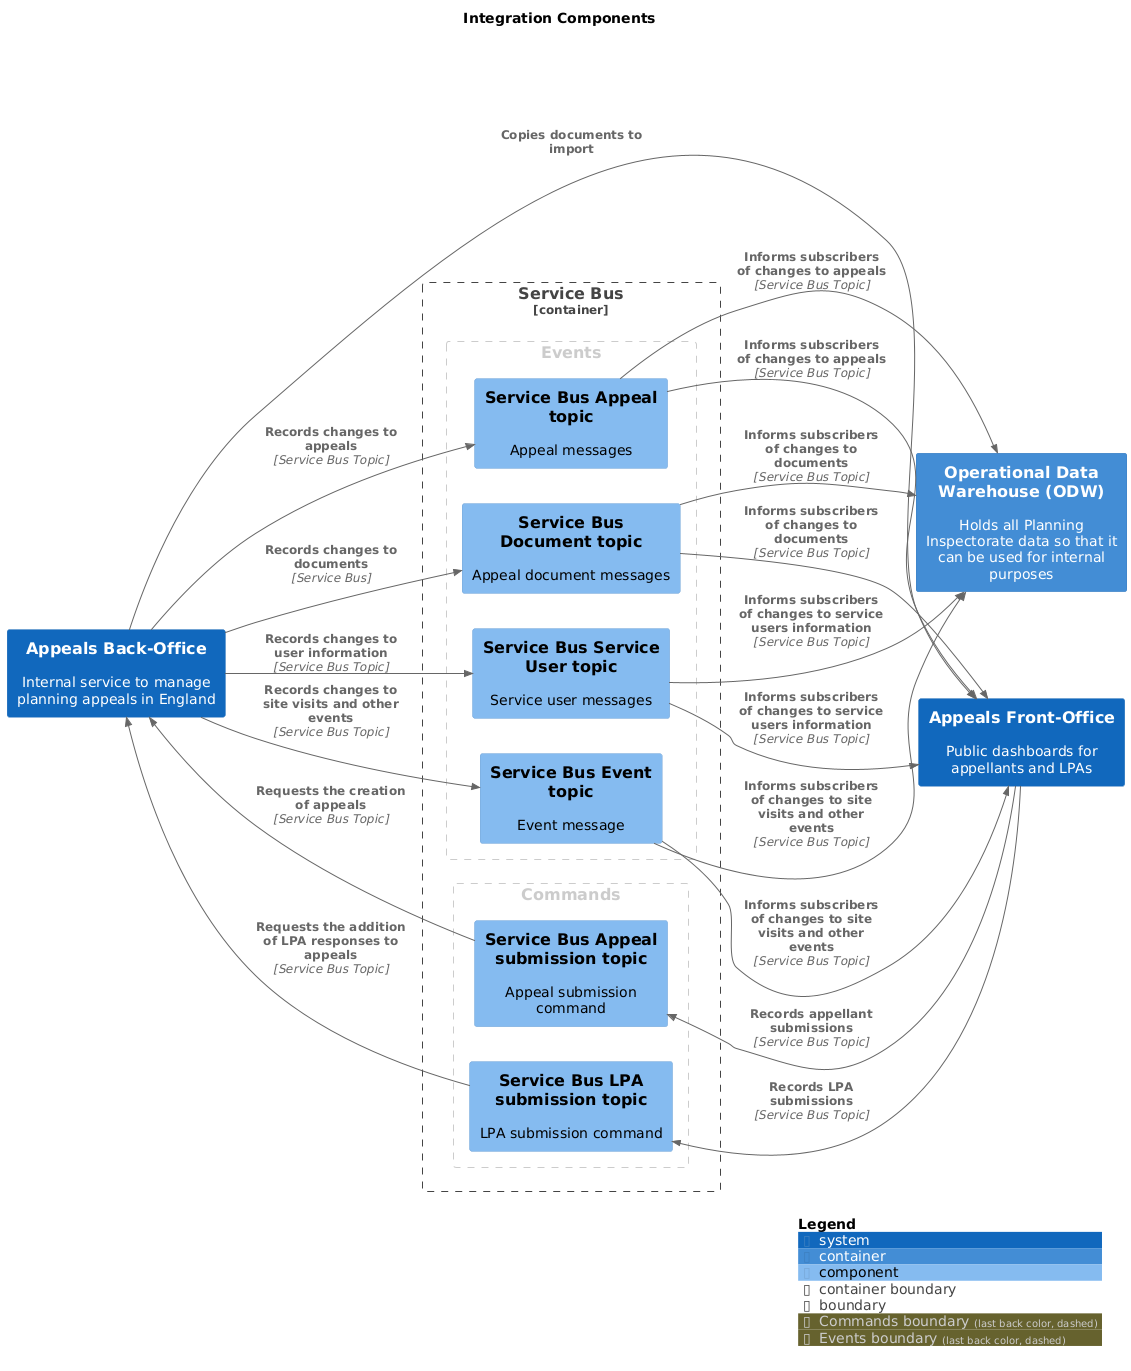

The diagram above was rendered by PlantUML. Its source (embedded in the PNG):
@startuml
set separator none
title Integration Components

left to right direction

!include <C4/C4>
!include <C4/C4_Context>
!include <C4/C4_Container>
!include <C4/C4_Component>

System(AppealsFrontOffice, "Appeals Front-Office", $descr="Public dashboards for appellants and LPAs", $tags="", $link="")
System(AppealsBackOffice, "Appeals Back-Office", $descr="Internal service to manage planning appeals in England", $tags="", $link="")
Container(IntegrationLayer.OperationalDataWarehouseODW, "Operational Data Warehouse (ODW)", $techn="", $descr="Holds all Planning Inspectorate data so that it can be used for internal purposes", $tags="", $link="")

Container_Boundary("IntegrationLayer.ServiceBus_boundary", "Service Bus", $tags="") {
  AddBoundaryTag("Commands", $borderColor="#cccccc", $fontColor="#cccccc", $borderStyle="dashed")
  Boundary(group_1, "Commands", $tags="Commands") {
    Component(IntegrationLayer.ServiceBus.ServiceBusAppealsubmissiontopic, "Service Bus Appeal submission topic", $techn="", $descr="Appeal submission command", $tags="", $link="")
    Component(IntegrationLayer.ServiceBus.ServiceBusLPAsubmissiontopic, "Service Bus LPA submission topic", $techn="", $descr="LPA submission command", $tags="", $link="")
  }

  AddBoundaryTag("Events", $borderColor="#cccccc", $fontColor="#cccccc", $borderStyle="dashed")
  Boundary(group_2, "Events", $tags="Events") {
    Component(IntegrationLayer.ServiceBus.ServiceBusAppealtopic, "Service Bus Appeal topic", $techn="", $descr="Appeal messages", $tags="", $link="")
    Component(IntegrationLayer.ServiceBus.ServiceBusDocumenttopic, "Service Bus Document topic", $techn="", $descr="Appeal document messages", $tags="", $link="")
    Component(IntegrationLayer.ServiceBus.ServiceBusServiceUsertopic, "Service Bus Service User topic", $techn="", $descr="Service user messages", $tags="", $link="")
    Component(IntegrationLayer.ServiceBus.ServiceBusEventtopic, "Service Bus Event topic", $techn="", $descr="Event message", $tags="", $link="")
  }

}

Rel(AppealsFrontOffice, IntegrationLayer.ServiceBus.ServiceBusAppealsubmissiontopic, "Records appellant submissions", $techn="Service Bus Topic", $tags="", $link="")
Rel(AppealsFrontOffice, IntegrationLayer.ServiceBus.ServiceBusLPAsubmissiontopic, "Records LPA submissions", $techn="Service Bus Topic", $tags="", $link="")
Rel(AppealsBackOffice, IntegrationLayer.ServiceBus.ServiceBusAppealtopic, "Records changes to appeals", $techn="Service Bus Topic", $tags="", $link="")
Rel(AppealsBackOffice, IntegrationLayer.ServiceBus.ServiceBusDocumenttopic, "Records changes to documents", $techn="Service Bus", $tags="", $link="")
Rel(AppealsBackOffice, IntegrationLayer.ServiceBus.ServiceBusServiceUsertopic, "Records changes to user information", $techn="Service Bus Topic", $tags="", $link="")
Rel(AppealsBackOffice, IntegrationLayer.ServiceBus.ServiceBusEventtopic, "Records changes to site visits and other events", $techn="Service Bus Topic", $tags="", $link="")
Rel(IntegrationLayer.ServiceBus.ServiceBusAppealsubmissiontopic, AppealsBackOffice, "Requests the creation of appeals", $techn="Service Bus Topic", $tags="", $link="")
Rel(IntegrationLayer.ServiceBus.ServiceBusLPAsubmissiontopic, AppealsBackOffice, "Requests the addition of LPA responses to appeals", $techn="Service Bus Topic", $tags="", $link="")
Rel(IntegrationLayer.ServiceBus.ServiceBusAppealtopic, IntegrationLayer.OperationalDataWarehouseODW, "Informs subscribers of changes to appeals", $techn="Service Bus Topic", $tags="", $link="")
Rel(IntegrationLayer.ServiceBus.ServiceBusDocumenttopic, IntegrationLayer.OperationalDataWarehouseODW, "Informs subscribers of changes to documents", $techn="Service Bus Topic", $tags="", $link="")
Rel(IntegrationLayer.ServiceBus.ServiceBusServiceUsertopic, IntegrationLayer.OperationalDataWarehouseODW, "Informs subscribers of changes to service users information", $techn="Service Bus Topic", $tags="", $link="")
Rel(IntegrationLayer.ServiceBus.ServiceBusEventtopic, IntegrationLayer.OperationalDataWarehouseODW, "Informs subscribers of changes to site visits and other events", $techn="Service Bus Topic", $tags="", $link="")
Rel(IntegrationLayer.ServiceBus.ServiceBusAppealtopic, AppealsFrontOffice, "Informs subscribers of changes to appeals", $techn="Service Bus Topic", $tags="", $link="")
Rel(IntegrationLayer.ServiceBus.ServiceBusDocumenttopic, AppealsFrontOffice, "Informs subscribers of changes to documents", $techn="Service Bus Topic", $tags="", $link="")
Rel(IntegrationLayer.ServiceBus.ServiceBusServiceUsertopic, AppealsFrontOffice, "Informs subscribers of changes to service users information", $techn="Service Bus Topic", $tags="", $link="")
Rel(IntegrationLayer.ServiceBus.ServiceBusEventtopic, AppealsFrontOffice, "Informs subscribers of changes to site visits and other events", $techn="Service Bus Topic", $tags="", $link="")
Rel(AppealsBackOffice, AppealsFrontOffice, "Copies documents to import", $techn="", $tags="", $link="")

SHOW_LEGEND(true)
@enduml